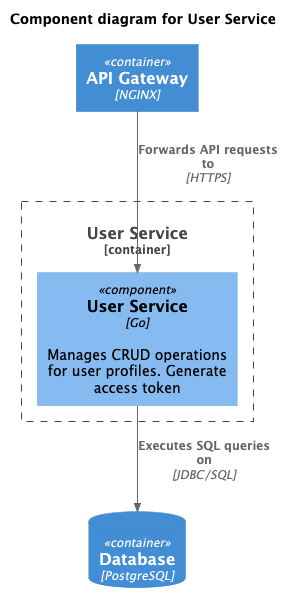

The diagram above was rendered by PlantUML. Its source (embedded in the PNG):
@startuml
!includeurl https://raw.githubusercontent.com/RicardoNiepel/C4-PlantUML/master/C4_Component.puml

title Component diagram for User Service

' External systems/containers
Container(APIGateway, "API Gateway", "NGINX")
ContainerDb(Database, "Database", "PostgreSQL")

Container_Boundary(UserService, "User Service") {
    Component(UserProfileService, "User Service", "Go", "Manages CRUD operations for user profiles. Generate access token")
    Rel(UserProfileService, Database, "Executes SQL queries on", "JDBC/SQL")
}

Rel(APIGateway, UserProfileService, "Forwards API requests to", "HTTPS")
@enduml